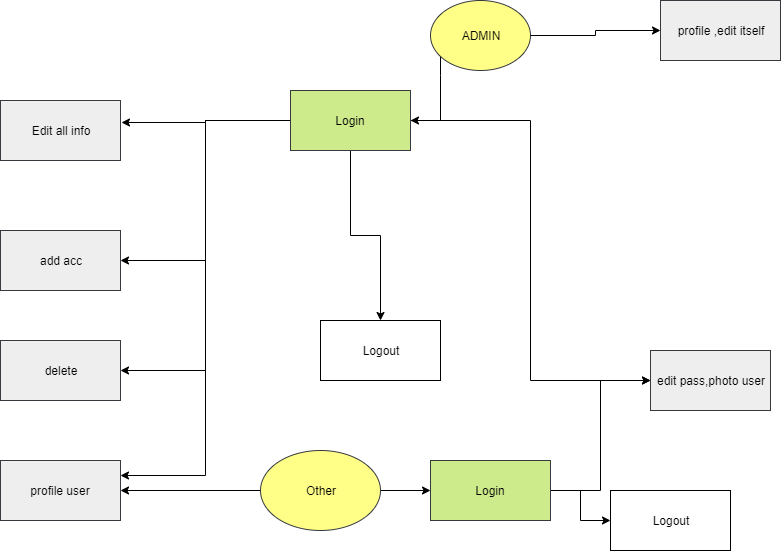

The diagram above was exported from draw.io. Its source (the exported page's mxGraphModel, read from the mxfile embedded in the PNG):
<mxGraphModel dx="1422" dy="745" grid="1" gridSize="10" guides="1" tooltips="1" connect="1" arrows="1" fold="1" page="1" pageScale="1" pageWidth="827" pageHeight="1169" math="0" shadow="0">
  <root>
    <mxCell id="0" />
    <mxCell id="1" parent="0" />
    <mxCell id="tJCra1pHzfN0CdcKZnWe-26" style="edgeStyle=orthogonalEdgeStyle;rounded=0;orthogonalLoop=1;jettySize=auto;html=1;entryX=1.008;entryY=0.367;entryDx=0;entryDy=0;entryPerimeter=0;exitX=0;exitY=0.5;exitDx=0;exitDy=0;" edge="1" parent="1" source="tJCra1pHzfN0CdcKZnWe-40" target="tJCra1pHzfN0CdcKZnWe-32">
      <mxGeometry relative="1" as="geometry" />
    </mxCell>
    <mxCell id="tJCra1pHzfN0CdcKZnWe-50" style="edgeStyle=orthogonalEdgeStyle;rounded=0;orthogonalLoop=1;jettySize=auto;html=1;entryX=1;entryY=0.5;entryDx=0;entryDy=0;" edge="1" parent="1" source="tJCra1pHzfN0CdcKZnWe-30" target="tJCra1pHzfN0CdcKZnWe-40">
      <mxGeometry relative="1" as="geometry">
        <Array as="points">
          <mxPoint x="450" y="95" />
          <mxPoint x="450" y="100" />
        </Array>
      </mxGeometry>
    </mxCell>
    <mxCell id="tJCra1pHzfN0CdcKZnWe-30" value="ADMIN" style="ellipse;whiteSpace=wrap;html=1;fillColor=#ffff88;strokeColor=#36393d;" vertex="1" parent="1">
      <mxGeometry x="440" y="20" width="100" height="70" as="geometry" />
    </mxCell>
    <mxCell id="tJCra1pHzfN0CdcKZnWe-32" value="Edit all info" style="rounded=0;whiteSpace=wrap;html=1;fillColor=#eeeeee;strokeColor=#36393d;" vertex="1" parent="1">
      <mxGeometry x="10" y="120" width="120" height="60" as="geometry" />
    </mxCell>
    <mxCell id="tJCra1pHzfN0CdcKZnWe-33" value="add acc" style="rounded=0;whiteSpace=wrap;html=1;fillColor=#eeeeee;strokeColor=#36393d;" vertex="1" parent="1">
      <mxGeometry x="10" y="250" width="120" height="60" as="geometry" />
    </mxCell>
    <mxCell id="tJCra1pHzfN0CdcKZnWe-34" value="delete" style="rounded=0;whiteSpace=wrap;html=1;fillColor=#eeeeee;strokeColor=#36393d;" vertex="1" parent="1">
      <mxGeometry x="10" y="360" width="120" height="60" as="geometry" />
    </mxCell>
    <mxCell id="tJCra1pHzfN0CdcKZnWe-35" style="edgeStyle=orthogonalEdgeStyle;rounded=0;orthogonalLoop=1;jettySize=auto;html=1;entryX=1;entryY=0.5;entryDx=0;entryDy=0;" edge="1" parent="1" source="tJCra1pHzfN0CdcKZnWe-37" target="tJCra1pHzfN0CdcKZnWe-43">
      <mxGeometry relative="1" as="geometry" />
    </mxCell>
    <mxCell id="tJCra1pHzfN0CdcKZnWe-36" style="edgeStyle=orthogonalEdgeStyle;rounded=0;orthogonalLoop=1;jettySize=auto;html=1;" edge="1" parent="1" source="tJCra1pHzfN0CdcKZnWe-37" target="tJCra1pHzfN0CdcKZnWe-46">
      <mxGeometry relative="1" as="geometry" />
    </mxCell>
    <mxCell id="tJCra1pHzfN0CdcKZnWe-37" value="Other" style="ellipse;whiteSpace=wrap;html=1;fillColor=#ffff88;strokeColor=#36393d;" vertex="1" parent="1">
      <mxGeometry x="270" y="470" width="120" height="80" as="geometry" />
    </mxCell>
    <mxCell id="tJCra1pHzfN0CdcKZnWe-38" style="edgeStyle=orthogonalEdgeStyle;rounded=0;orthogonalLoop=1;jettySize=auto;html=1;entryX=0;entryY=0.5;entryDx=0;entryDy=0;exitX=1;exitY=0.5;exitDx=0;exitDy=0;" edge="1" parent="1" source="tJCra1pHzfN0CdcKZnWe-30" target="tJCra1pHzfN0CdcKZnWe-41">
      <mxGeometry relative="1" as="geometry">
        <mxPoint x="620" y="80" as="targetPoint" />
      </mxGeometry>
    </mxCell>
    <mxCell id="tJCra1pHzfN0CdcKZnWe-52" style="edgeStyle=orthogonalEdgeStyle;rounded=0;orthogonalLoop=1;jettySize=auto;html=1;entryX=0.5;entryY=0;entryDx=0;entryDy=0;" edge="1" parent="1" source="tJCra1pHzfN0CdcKZnWe-40" target="tJCra1pHzfN0CdcKZnWe-42">
      <mxGeometry relative="1" as="geometry" />
    </mxCell>
    <mxCell id="tJCra1pHzfN0CdcKZnWe-53" style="edgeStyle=orthogonalEdgeStyle;rounded=0;orthogonalLoop=1;jettySize=auto;html=1;entryX=0;entryY=0.5;entryDx=0;entryDy=0;" edge="1" parent="1" source="tJCra1pHzfN0CdcKZnWe-40" target="tJCra1pHzfN0CdcKZnWe-47">
      <mxGeometry relative="1" as="geometry" />
    </mxCell>
    <mxCell id="tJCra1pHzfN0CdcKZnWe-54" style="edgeStyle=orthogonalEdgeStyle;rounded=0;orthogonalLoop=1;jettySize=auto;html=1;entryX=1;entryY=0.5;entryDx=0;entryDy=0;" edge="1" parent="1" source="tJCra1pHzfN0CdcKZnWe-40" target="tJCra1pHzfN0CdcKZnWe-33">
      <mxGeometry relative="1" as="geometry" />
    </mxCell>
    <mxCell id="tJCra1pHzfN0CdcKZnWe-55" style="edgeStyle=orthogonalEdgeStyle;rounded=0;orthogonalLoop=1;jettySize=auto;html=1;entryX=1;entryY=0.5;entryDx=0;entryDy=0;" edge="1" parent="1" source="tJCra1pHzfN0CdcKZnWe-40" target="tJCra1pHzfN0CdcKZnWe-34">
      <mxGeometry relative="1" as="geometry" />
    </mxCell>
    <mxCell id="tJCra1pHzfN0CdcKZnWe-57" style="edgeStyle=orthogonalEdgeStyle;rounded=0;orthogonalLoop=1;jettySize=auto;html=1;entryX=1;entryY=0.25;entryDx=0;entryDy=0;" edge="1" parent="1" source="tJCra1pHzfN0CdcKZnWe-40" target="tJCra1pHzfN0CdcKZnWe-43">
      <mxGeometry relative="1" as="geometry" />
    </mxCell>
    <mxCell id="tJCra1pHzfN0CdcKZnWe-40" value="Login" style="rounded=0;whiteSpace=wrap;html=1;fillColor=#cdeb8b;strokeColor=#36393d;" vertex="1" parent="1">
      <mxGeometry x="300" y="110" width="120" height="60" as="geometry" />
    </mxCell>
    <mxCell id="tJCra1pHzfN0CdcKZnWe-41" value="profile ,edit itself" style="rounded=0;whiteSpace=wrap;html=1;fillColor=#eeeeee;strokeColor=#36393d;" vertex="1" parent="1">
      <mxGeometry x="670" y="20" width="120" height="60" as="geometry" />
    </mxCell>
    <mxCell id="tJCra1pHzfN0CdcKZnWe-42" value="Logout" style="rounded=0;whiteSpace=wrap;html=1;" vertex="1" parent="1">
      <mxGeometry x="330" y="340" width="120" height="60" as="geometry" />
    </mxCell>
    <mxCell id="tJCra1pHzfN0CdcKZnWe-43" value="profile user" style="rounded=0;whiteSpace=wrap;html=1;fillColor=#eeeeee;strokeColor=#36393d;" vertex="1" parent="1">
      <mxGeometry x="10" y="480" width="120" height="60" as="geometry" />
    </mxCell>
    <mxCell id="tJCra1pHzfN0CdcKZnWe-44" style="edgeStyle=orthogonalEdgeStyle;rounded=0;orthogonalLoop=1;jettySize=auto;html=1;" edge="1" parent="1" source="tJCra1pHzfN0CdcKZnWe-46" target="tJCra1pHzfN0CdcKZnWe-48">
      <mxGeometry relative="1" as="geometry" />
    </mxCell>
    <mxCell id="tJCra1pHzfN0CdcKZnWe-45" style="edgeStyle=orthogonalEdgeStyle;rounded=0;orthogonalLoop=1;jettySize=auto;html=1;entryX=0;entryY=0.5;entryDx=0;entryDy=0;" edge="1" parent="1" source="tJCra1pHzfN0CdcKZnWe-46" target="tJCra1pHzfN0CdcKZnWe-47">
      <mxGeometry relative="1" as="geometry" />
    </mxCell>
    <mxCell id="tJCra1pHzfN0CdcKZnWe-46" value="Login" style="rounded=0;whiteSpace=wrap;html=1;fillColor=#cdeb8b;strokeColor=#36393d;" vertex="1" parent="1">
      <mxGeometry x="440" y="480" width="120" height="60" as="geometry" />
    </mxCell>
    <mxCell id="tJCra1pHzfN0CdcKZnWe-47" value="edit pass,photo user" style="rounded=0;whiteSpace=wrap;html=1;fillColor=#eeeeee;strokeColor=#36393d;" vertex="1" parent="1">
      <mxGeometry x="660" y="370" width="120" height="60" as="geometry" />
    </mxCell>
    <mxCell id="tJCra1pHzfN0CdcKZnWe-48" value="Logout" style="rounded=0;whiteSpace=wrap;html=1;" vertex="1" parent="1">
      <mxGeometry x="620" y="510" width="120" height="60" as="geometry" />
    </mxCell>
  </root>
</mxGraphModel>